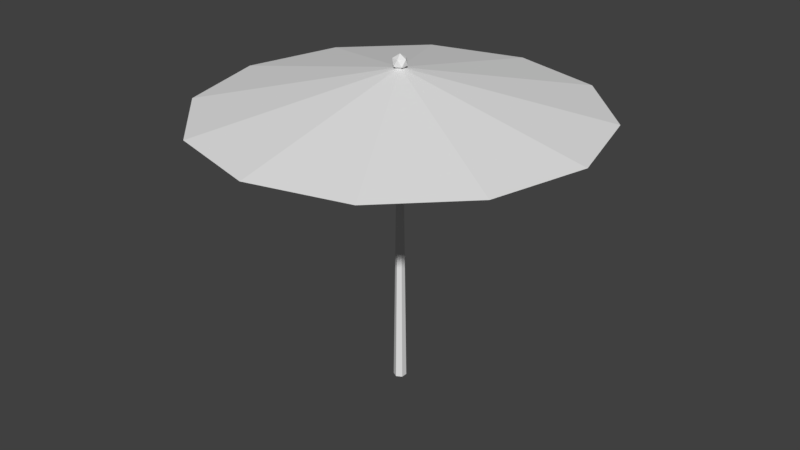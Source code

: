 # Source: umbrella.blend  (saved by Blender 2.79.0; exported with 4.5.12 LTS)
import bpy
from mathutils import Matrix  # noqa: F401  (used for matrix-valued properties, if any)

bpy.ops.wm.read_factory_settings(use_empty=True)
scene = bpy.context.scene
scene.name = 'Scene'

# ---- collections
col_collection_1 = bpy.data.collections.new('Collection 1'); scene.collection.children.link(col_collection_1)

# ---- world
world_world = bpy.data.worlds.new('World'); scene.world = world_world
world_world.color = (0.05088, 0.05088, 0.05088)
world_world.use_sun_shadow = False
world_world.sun_shadow_jitter_overblur = 0.0
world_world.cycles.sampling_method = 'MANUAL'

# ---- meshes
me_cone_001 = bpy.data.meshes.new('Cone.001')
me_cone_001.from_pydata([(0.0, 0.0, -0.3075), (0.0, 3.0, -0.64), (1.5, 2.598, -0.64), (2.598, 1.5, -0.64), (3.0, -1.311e-07, -0.64), (2.598, -1.5, -0.64), (1.5, -2.598, -0.64), (0.0, 0.0, 0.0), (4.53e-07, -3.0, -0.64), (-1.5, -2.598, -0.64), (-2.598, -1.5, -0.64), (-3.0, -1.395e-06, -0.64), (-2.598, 1.5, -0.64), (-1.5, 2.598, -0.64)], [], [(0, 1, 2), (1, 7, 2), (0, 2, 3), (2, 7, 3), (0, 3, 4), (3, 7, 4), (0, 4, 5), (4, 7, 5), (0, 5, 6), (5, 7, 6), (0, 6, 8), (6, 7, 8), (0, 8, 9), (8, 7, 9), (0, 9, 10), (9, 7, 10), (0, 10, 11), (10, 7, 11), (0, 11, 12), (11, 7, 12), (0, 12, 13), (12, 7, 13), (0, 13, 1), (13, 7, 1)])
me_cone_001.materials.append(None)
me_cone_001.use_remesh_preserve_volume = False
me_cone_001.use_remesh_preserve_attributes = False
me_cone_001.use_mirror_vertex_groups = False
me_cone_001.update()
me_icosphere = bpy.data.meshes.new('Icosphere')
me_icosphere.from_pydata([(0.0, 0.0, -1.0), (0.7236, -0.5257, -0.4472), (-0.2764, -0.8506, -0.4472), (-0.8944, 0.0, -0.4472), (-0.2764, 0.8506, -0.4472), (0.7236, 0.5257, -0.4472), (0.2764, -0.8506, 0.4472), (-0.7236, -0.5257, 0.4472), (-0.7236, 0.5257, 0.4472), (0.2764, 0.8506, 0.4472), (0.8944, 0.0, 0.4472), (0.0, 0.0, 1.0)], [], [(0, 1, 2), (1, 0, 5), (0, 2, 3), (0, 3, 4), (0, 4, 5), (1, 5, 10), (2, 1, 6), (3, 2, 7), (4, 3, 8), (5, 4, 9), (1, 10, 6), (2, 6, 7), (3, 7, 8), (4, 8, 9), (5, 9, 10), (6, 10, 11), (7, 6, 11), (8, 7, 11), (9, 8, 11), (10, 9, 11)])
me_icosphere.use_remesh_preserve_volume = False
me_icosphere.use_remesh_preserve_attributes = False
me_icosphere.use_mirror_vertex_groups = False
me_icosphere.update()
me_cylinder = bpy.data.meshes.new('Cylinder')
me_cylinder.from_pydata([(0.0, 0.1, 0.01765), (-3.365e-09, 0.03225, 5.018), (0.0866, 0.05, 0.01765), (0.02793, 0.01612, 5.018), (0.0866, -0.05, 0.01765), (0.02793, -0.01612, 5.018), (-8.742e-09, -0.1, 0.01765), (-6.184e-09, -0.03225, 5.018), (-0.0866, -0.05, 0.01765), (-0.02793, -0.01612, 5.018), (-0.0866, 0.05, 0.01765), (-0.02793, 0.01612, 5.018)], [], [(0, 1, 3, 2), (2, 3, 5, 4), (4, 5, 7, 6), (6, 7, 9, 8), (3, 1, 11, 9, 7, 5), (8, 9, 11, 10), (10, 11, 1, 0), (0, 2, 4, 6, 8, 10)])
me_cylinder.use_remesh_preserve_volume = False
me_cylinder.use_remesh_preserve_attributes = False
me_cylinder.use_mirror_vertex_groups = False
me_cylinder.update()

# ---- objects
ob_cone = bpy.data.objects.new('Cone', me_cone_001)
ob_icosphere = bpy.data.objects.new('Icosphere', me_icosphere)
ob_cylinder = bpy.data.objects.new('Cylinder', me_cylinder)

# ---- transforms, parenting, visibility, modifiers, constraints
ob_cone.location = (0.0, 0.0, 5.07)
ob_cone.scale = (1.009, 1.009, 1.009)
ob_cone.lineart.crease_threshold = 0.0
ob_icosphere.location = (0.0, 0.0, 5.145)
ob_icosphere.rotation_euler = (-0.0118, -0.0128, 0.005346)
ob_icosphere.scale = (0.1178, 0.1178, 0.1178)
ob_icosphere.lineart.crease_threshold = 0.0
ob_cylinder.location = (0.0, 0.0, 0.0)
ob_cylinder.lineart.crease_threshold = 0.0

# ---- collection membership
col_collection_1.objects.link(ob_cone)
col_collection_1.objects.link(ob_icosphere)
col_collection_1.objects.link(ob_cylinder)

# ---- scene / render settings (as saved in the file)
scene.frame_start = 1; scene.frame_end = 50; scene.frame_set(50)
scene.render.engine = 'BLENDER_EEVEE_NEXT'
scene.render.resolution_percentage = 50
scene.render.dither_intensity = 0.0
scene.cycles.use_denoising = False
scene.cycles.samples = 128
scene.cycles.sampling_pattern = 'TABULATED_SOBOL'
scene.cycles.use_adaptive_sampling = False
scene.cycles.use_light_tree = False
scene.cycles.blur_glossy = 0.0
scene.cycles.sample_clamp_indirect = 0.0
scene.view_settings.view_transform = 'Standard'
bpy.context.view_layer.update()

# ---- added for rendering (the .blend has no active camera and no usable light): camera, sun
cam_auto = bpy.data.cameras.new('AutoCamera')
cam_auto.lens = 50.0
cam_auto.sensor_width = 36.0
cam_auto.clip_end = 1000.0
ob_auto_camera = bpy.data.objects.new('AutoCamera', cam_auto)
scene.collection.objects.link(ob_auto_camera)
ob_auto_camera.location = (9.29061, -11.1487, 10.0739)
ob_auto_camera.rotation_euler = (1.09748, -7.21219e-08, 0.694738)
scene.camera = ob_auto_camera
light_auto_sun = bpy.data.lights.new('AutoSun', 'SUN')
light_auto_sun.energy = 3.0
light_auto_sun.angle = 0.0523599
ob_auto_sun = bpy.data.objects.new('AutoSun', light_auto_sun)
scene.collection.objects.link(ob_auto_sun)
ob_auto_sun.rotation_euler = (0.872665, 0.174533, 0.523599)
bpy.context.view_layer.update()
